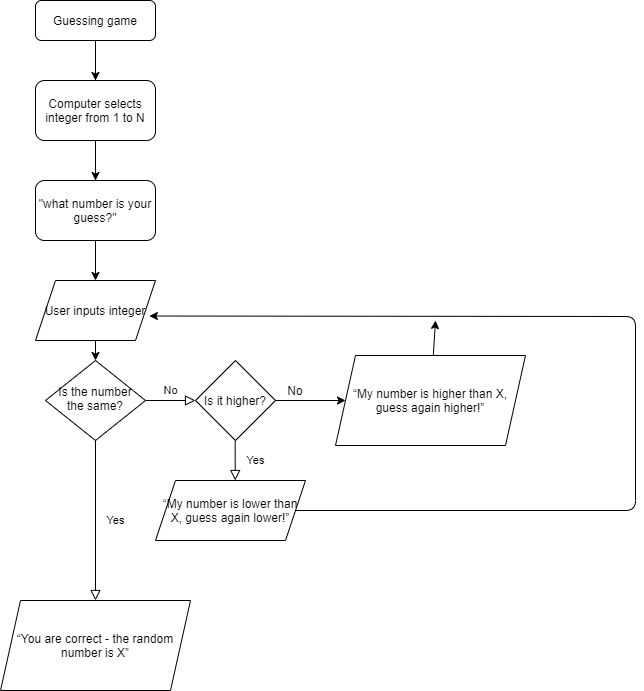

The diagram above was exported from draw.io. Its source (the exported page's mxGraphModel, read from the mxfile embedded in the PNG):
<mxGraphModel dx="892" dy="790" grid="1" gridSize="10" guides="1" tooltips="1" connect="1" arrows="1" fold="1" page="1" pageScale="1" pageWidth="827" pageHeight="1169" math="0" shadow="0">
  <root>
    <mxCell id="WIyWlLk6GJQsqaUBKTNV-0" />
    <mxCell id="WIyWlLk6GJQsqaUBKTNV-1" parent="WIyWlLk6GJQsqaUBKTNV-0" />
    <mxCell id="WIyWlLk6GJQsqaUBKTNV-3" value="Guessing game" style="rounded=1;whiteSpace=wrap;html=1;fontSize=12;glass=0;strokeWidth=1;shadow=0;" parent="WIyWlLk6GJQsqaUBKTNV-1" vertex="1">
      <mxGeometry x="150" width="120" height="40" as="geometry" />
    </mxCell>
    <mxCell id="WIyWlLk6GJQsqaUBKTNV-4" value="Yes" style="rounded=0;html=1;jettySize=auto;orthogonalLoop=1;fontSize=11;endArrow=block;endFill=0;endSize=8;strokeWidth=1;shadow=0;labelBackgroundColor=none;edgeStyle=orthogonalEdgeStyle;entryX=0.5;entryY=0;entryDx=0;entryDy=0;" parent="WIyWlLk6GJQsqaUBKTNV-1" source="WIyWlLk6GJQsqaUBKTNV-6" target="WTaDO68fZBTmdl4dMh3o-18" edge="1">
      <mxGeometry y="20" relative="1" as="geometry">
        <mxPoint as="offset" />
        <mxPoint x="210" y="510.0000000000002" as="targetPoint" />
        <Array as="points" />
      </mxGeometry>
    </mxCell>
    <mxCell id="WIyWlLk6GJQsqaUBKTNV-5" value="No" style="edgeStyle=orthogonalEdgeStyle;rounded=0;html=1;jettySize=auto;orthogonalLoop=1;fontSize=11;endArrow=block;endFill=0;endSize=8;strokeWidth=1;shadow=0;labelBackgroundColor=none;" parent="WIyWlLk6GJQsqaUBKTNV-1" source="WIyWlLk6GJQsqaUBKTNV-6" edge="1">
      <mxGeometry y="10" relative="1" as="geometry">
        <mxPoint as="offset" />
        <mxPoint x="310" y="400" as="targetPoint" />
      </mxGeometry>
    </mxCell>
    <mxCell id="WIyWlLk6GJQsqaUBKTNV-6" value="Is the number the same?" style="rhombus;whiteSpace=wrap;html=1;shadow=0;fontFamily=Helvetica;fontSize=12;align=center;strokeWidth=1;spacing=6;spacingTop=-4;" parent="WIyWlLk6GJQsqaUBKTNV-1" vertex="1">
      <mxGeometry x="160" y="360" width="100" height="80" as="geometry" />
    </mxCell>
    <mxCell id="WTaDO68fZBTmdl4dMh3o-2" value="" style="edgeStyle=orthogonalEdgeStyle;rounded=0;orthogonalLoop=1;jettySize=auto;html=1;" edge="1" parent="WIyWlLk6GJQsqaUBKTNV-1">
      <mxGeometry relative="1" as="geometry">
        <mxPoint x="210" y="80" as="sourcePoint" />
        <mxPoint x="210" y="80" as="targetPoint" />
        <Array as="points">
          <mxPoint x="210" y="40" />
          <mxPoint x="210" y="40" />
        </Array>
      </mxGeometry>
    </mxCell>
    <mxCell id="WTaDO68fZBTmdl4dMh3o-1" value="Computer selects integer from 1 to N" style="rounded=1;whiteSpace=wrap;html=1;" vertex="1" parent="WIyWlLk6GJQsqaUBKTNV-1">
      <mxGeometry x="150" y="80" width="120" height="60" as="geometry" />
    </mxCell>
    <mxCell id="WTaDO68fZBTmdl4dMh3o-3" value="" style="edgeStyle=orthogonalEdgeStyle;rounded=0;orthogonalLoop=1;jettySize=auto;html=1;" edge="1" parent="WIyWlLk6GJQsqaUBKTNV-1">
      <mxGeometry relative="1" as="geometry">
        <mxPoint x="210" y="180" as="sourcePoint" />
        <mxPoint x="210" y="180" as="targetPoint" />
        <Array as="points">
          <mxPoint x="210" y="140" />
          <mxPoint x="210" y="140" />
        </Array>
      </mxGeometry>
    </mxCell>
    <mxCell id="WTaDO68fZBTmdl4dMh3o-4" value="&quot;what number is your guess?&quot;" style="rounded=1;whiteSpace=wrap;html=1;" vertex="1" parent="WIyWlLk6GJQsqaUBKTNV-1">
      <mxGeometry x="150" y="180" width="120" height="60" as="geometry" />
    </mxCell>
    <mxCell id="WTaDO68fZBTmdl4dMh3o-6" value="" style="endArrow=classic;html=1;exitX=0.5;exitY=1;exitDx=0;exitDy=0;" edge="1" parent="WIyWlLk6GJQsqaUBKTNV-1" source="WTaDO68fZBTmdl4dMh3o-4">
      <mxGeometry width="50" height="50" relative="1" as="geometry">
        <mxPoint x="320" y="340" as="sourcePoint" />
        <mxPoint x="210" y="280" as="targetPoint" />
      </mxGeometry>
    </mxCell>
    <mxCell id="WTaDO68fZBTmdl4dMh3o-7" value="User inputs integer" style="shape=parallelogram;perimeter=parallelogramPerimeter;whiteSpace=wrap;html=1;fixedSize=1;" vertex="1" parent="WIyWlLk6GJQsqaUBKTNV-1">
      <mxGeometry x="150" y="280" width="120" height="60" as="geometry" />
    </mxCell>
    <mxCell id="WTaDO68fZBTmdl4dMh3o-8" value="" style="endArrow=classic;html=1;entryX=0.5;entryY=0;entryDx=0;entryDy=0;" edge="1" parent="WIyWlLk6GJQsqaUBKTNV-1" target="WIyWlLk6GJQsqaUBKTNV-6">
      <mxGeometry width="50" height="50" relative="1" as="geometry">
        <mxPoint x="210" y="340" as="sourcePoint" />
        <mxPoint x="220" y="290" as="targetPoint" />
      </mxGeometry>
    </mxCell>
    <mxCell id="WTaDO68fZBTmdl4dMh3o-9" value="Is it higher?" style="rhombus;whiteSpace=wrap;html=1;" vertex="1" parent="WIyWlLk6GJQsqaUBKTNV-1">
      <mxGeometry x="310" y="360" width="80" height="80" as="geometry" />
    </mxCell>
    <mxCell id="WTaDO68fZBTmdl4dMh3o-12" value="" style="endArrow=classic;html=1;exitX=1;exitY=0.5;exitDx=0;exitDy=0;" edge="1" parent="WIyWlLk6GJQsqaUBKTNV-1" source="WTaDO68fZBTmdl4dMh3o-9">
      <mxGeometry width="50" height="50" relative="1" as="geometry">
        <mxPoint x="430" y="400" as="sourcePoint" />
        <mxPoint x="460" y="400" as="targetPoint" />
      </mxGeometry>
    </mxCell>
    <mxCell id="WTaDO68fZBTmdl4dMh3o-14" value="No" style="text;html=1;strokeColor=none;fillColor=none;align=center;verticalAlign=middle;whiteSpace=wrap;rounded=0;" vertex="1" parent="WIyWlLk6GJQsqaUBKTNV-1">
      <mxGeometry x="390" y="380" width="40" height="20" as="geometry" />
    </mxCell>
    <mxCell id="WTaDO68fZBTmdl4dMh3o-15" value="Yes" style="rounded=0;html=1;jettySize=auto;orthogonalLoop=1;fontSize=11;endArrow=block;endFill=0;endSize=8;strokeWidth=1;shadow=0;labelBackgroundColor=none;edgeStyle=orthogonalEdgeStyle;" edge="1" parent="WIyWlLk6GJQsqaUBKTNV-1">
      <mxGeometry y="20" relative="1" as="geometry">
        <mxPoint as="offset" />
        <mxPoint x="349.65999999999997" y="439.9999999999998" as="sourcePoint" />
        <mxPoint x="350" y="480" as="targetPoint" />
        <Array as="points">
          <mxPoint x="349.65999999999997" y="480" />
          <mxPoint x="349.65999999999997" y="480" />
        </Array>
      </mxGeometry>
    </mxCell>
    <mxCell id="WTaDO68fZBTmdl4dMh3o-16" value="“My number is higher than X, guess again higher!”" style="shape=parallelogram;perimeter=parallelogramPerimeter;whiteSpace=wrap;html=1;fixedSize=1;" vertex="1" parent="WIyWlLk6GJQsqaUBKTNV-1">
      <mxGeometry x="450" y="355" width="190" height="90" as="geometry" />
    </mxCell>
    <mxCell id="WTaDO68fZBTmdl4dMh3o-17" value="“My number is lower than X, guess again lower!”" style="shape=parallelogram;perimeter=parallelogramPerimeter;whiteSpace=wrap;html=1;fixedSize=1;" vertex="1" parent="WIyWlLk6GJQsqaUBKTNV-1">
      <mxGeometry x="270" y="480" width="150" height="60" as="geometry" />
    </mxCell>
    <mxCell id="WTaDO68fZBTmdl4dMh3o-18" value="“You are correct - the random number is X”" style="shape=parallelogram;perimeter=parallelogramPerimeter;whiteSpace=wrap;html=1;fixedSize=1;" vertex="1" parent="WIyWlLk6GJQsqaUBKTNV-1">
      <mxGeometry x="115" y="600" width="190" height="90" as="geometry" />
    </mxCell>
    <mxCell id="WTaDO68fZBTmdl4dMh3o-21" value="" style="endArrow=classic;html=1;entryX=0.949;entryY=0.592;entryDx=0;entryDy=0;entryPerimeter=0;exitX=1;exitY=0.5;exitDx=0;exitDy=0;" edge="1" parent="WIyWlLk6GJQsqaUBKTNV-1" source="WTaDO68fZBTmdl4dMh3o-17" target="WTaDO68fZBTmdl4dMh3o-7">
      <mxGeometry width="50" height="50" relative="1" as="geometry">
        <mxPoint x="710" y="310" as="sourcePoint" />
        <mxPoint x="370" y="400" as="targetPoint" />
        <Array as="points">
          <mxPoint x="750" y="510" />
          <mxPoint x="750" y="316" />
        </Array>
      </mxGeometry>
    </mxCell>
    <mxCell id="WTaDO68fZBTmdl4dMh3o-27" value="" style="endArrow=classic;html=1;" edge="1" parent="WIyWlLk6GJQsqaUBKTNV-1" source="WTaDO68fZBTmdl4dMh3o-16">
      <mxGeometry width="50" height="50" relative="1" as="geometry">
        <mxPoint x="320" y="450" as="sourcePoint" />
        <mxPoint x="550" y="320" as="targetPoint" />
      </mxGeometry>
    </mxCell>
  </root>
</mxGraphModel>